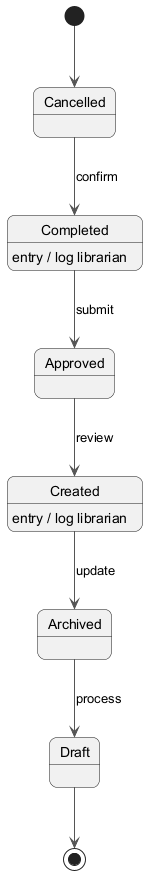

The diagram above was rendered by PlantUML. Its source (embedded in the PNG):
@startuml
skinparam backgroundColor #FFFFFF
skinparam roundCorner 15
skinparam ArrowColor #555555
[*] --> Cancelled
Cancelled --> Completed : confirm
Completed --> Approved : submit
Completed : entry / log librarian
Approved --> Created : review
Created --> Archived : update
Created : entry / log librarian
Archived --> Draft : process
Draft --> [*]
@enduml